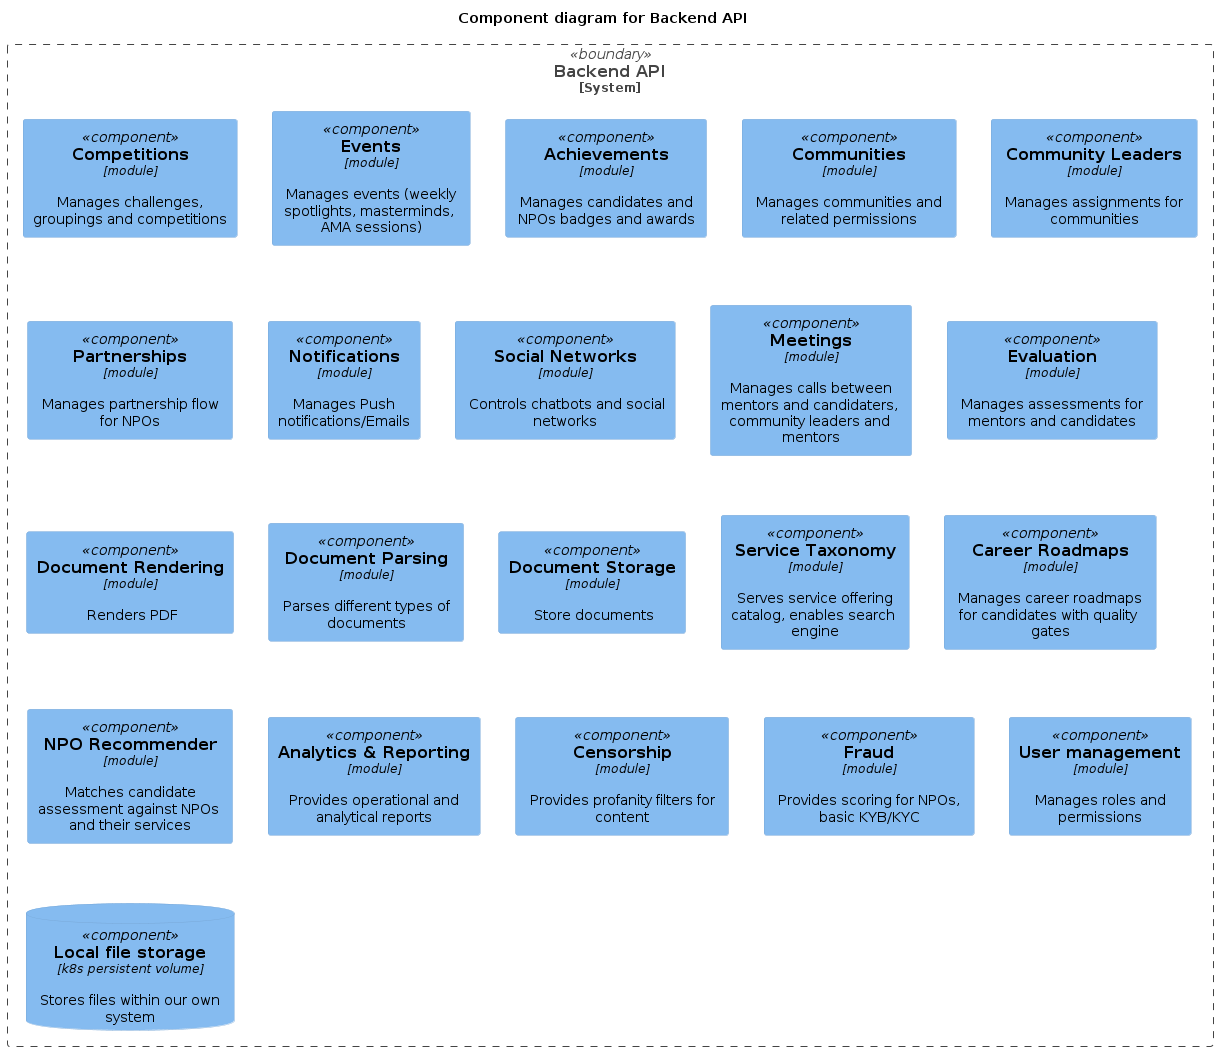

The diagram above was rendered by PlantUML. Its source (embedded in the PNG):
@startuml
!includeurl https://raw.githubusercontent.com/RicardoNiepel/C4-PlantUML/release/1-0/C4_Component.puml

title Component diagram for Backend API


System_Boundary(api, "Backend API") {
    ' Engagement-related modules
    Component(competitions, "Competitions", "module", "Manages challenges, groupings and competitions")  
    Component(events, "Events", "module", "Manages events (weekly spotlights, masterminds, AMA sessions)")  
    Component(achievements, "Achievements", "module", "Manages candidates and NPOs badges and awards")  
    Component(communities, "Communities", "module", "Manages communities and related permissions")  
    Component(leaders, "Community Leaders", "module", "Manages assignments for communities")
    Component(partnerships, "Partnerships", "module", "Manages partnership flow for NPOs")
    
    ' Networking-related modules
    Component(notifications, "Notifications", "module", "Manages Push notifications/Emails")
    Component(social, "Social Networks", "module", "Controls chatbots and social networks")
    Component(meetings, "Meetings", "module", "Manages calls between mentors and candidaters, community leaders and mentors")
    
    ' Tracker-related modules
    Component(evaluation, "Evaluation", "module", "Manages assessments for mentors and candidates")
    Component(docrender, "Document Rendering", "module", "Renders PDF")
    Component(docparser, "Document Parsing", "module", "Parses different types of documents")
    Component(dockeeper, "Document Storage", "module", "Store documents")
      
    ' Common
    Component(taxonomy, "Service Taxonomy", "module", "Serves service offering catalog, enables search engine")
    Component(roadmaps, "Career Roadmaps", "module", "Manages career roadmaps for candidates with quality gates")
    Component(recommender, "NPO Recommender", "module", "Matches candidate assessment against NPOs and their services")
    Component(bond, "Analytics & Reporting", "module", "Provides operational and analytical reports")
    Component(profanity, "Censorship", "module", "Provides profanity filters for content")
    Component(antifraud, "Fraud", "module", "Provides scoring for NPOs, basic KYB/KYC")  
    Component(permissions, "User management", "module", "Manages roles and permissions")  
    ComponentDb(file_storage, "Local file storage", "k8s persistent volume", "Stores files within our own system")    
}
@enduml